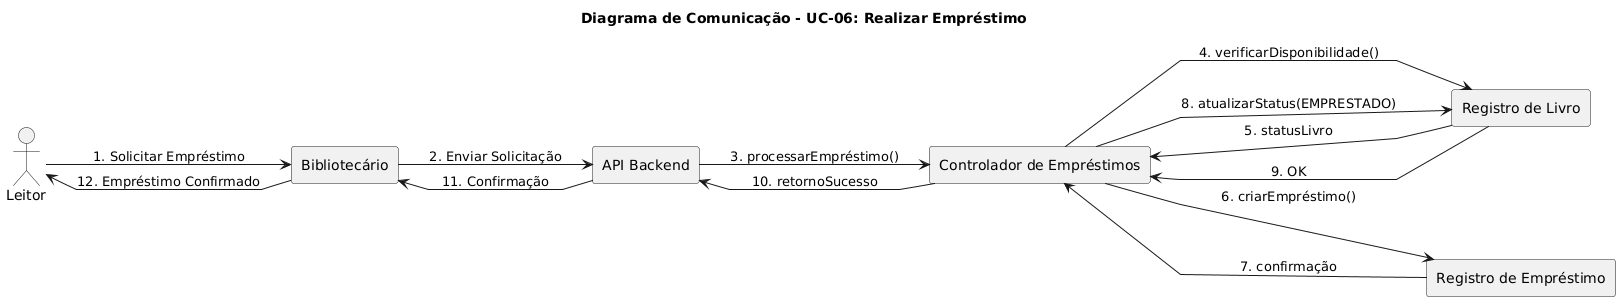

The diagram above was rendered by PlantUML. Its source (embedded in the PNG):
@startuml
left to right direction
title Diagrama de Comunicação - UC-06: Realizar Empréstimo

skinparam linetype polyline

actor Leitor
rectangle "Bibliotecário" as Biblio
rectangle "API Backend" as API
rectangle "Controlador de Empréstimos" as CtrlEmp
rectangle "Registro de Livro" as Livro
rectangle "Registro de Empréstimo" as RegEmp

Leitor --> Biblio : 1. Solicitar Empréstimo
Biblio --> API : 2. Enviar Solicitação
API --> CtrlEmp : 3. processarEmpréstimo()

CtrlEmp --> Livro : 4. verificarDisponibilidade()
Livro --> CtrlEmp : 5. statusLivro

CtrlEmp --> RegEmp : 6. criarEmpréstimo()
RegEmp --> CtrlEmp : 7. confirmação

CtrlEmp --> Livro : 8. atualizarStatus(EMPRESTADO)
Livro --> CtrlEmp : 9. OK

CtrlEmp --> API : 10. retornoSucesso
API --> Biblio : 11. Confirmação
Biblio --> Leitor : 12. Empréstimo Confirmado
@enduml